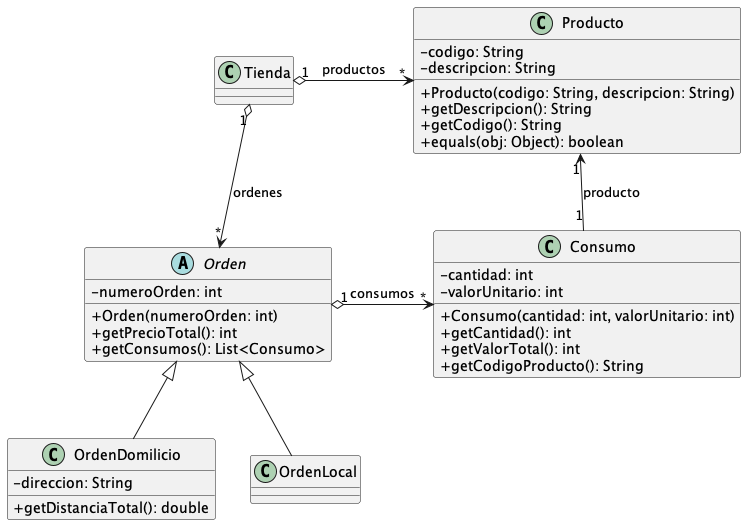

The diagram above was rendered by PlantUML. Its source (embedded in the PNG):
@startuml
skinparam classAttributeIconSize 0

class Producto {
    - codigo: String
    - descripcion: String

    + Producto(codigo: String, descripcion: String)
    + getDescripcion(): String
    + getCodigo(): String
    + equals(obj: Object): boolean
}

class Consumo {
    - cantidad: int
    - valorUnitario: int

    + Consumo(cantidad: int, valorUnitario: int)
    + getCantidad(): int
    + getValorTotal(): int
    + getCodigoProducto(): String
}

abstract class Orden {
    - numeroOrden: int

    + Orden(numeroOrden: int)
    + getPrecioTotal(): int
    + getConsumos(): List<Consumo>
}

class OrdenDomilicio extends Orden {
    - direccion: String

    + getDistanciaTotal(): double
}

class OrdenLocal extends Orden {

}

class Tienda {
}

' Relaciones
Producto "1" <-- "1" Consumo : producto
Orden "1" o-> "*" Consumo : consumos
Tienda "1" o--> "*" Orden : ordenes
Tienda "1" o-> "*" Producto : productos

@enduml